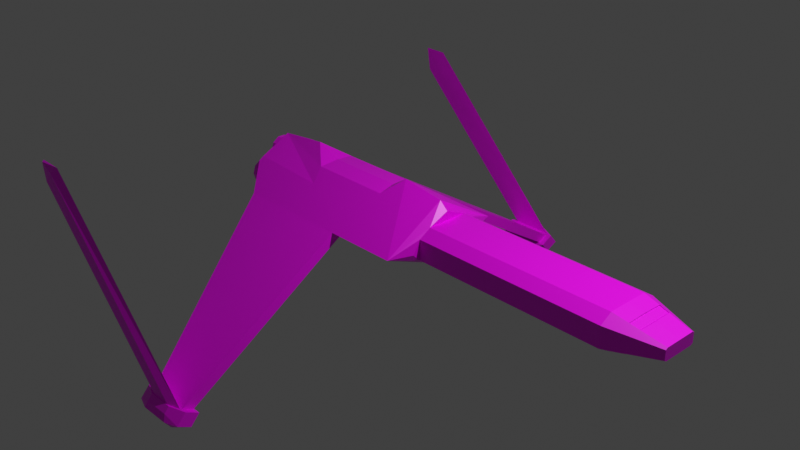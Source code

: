 # Source: anansi.blend  (saved by Blender 3.0.42; exported with 4.5.12 LTS)
import bpy
from mathutils import Matrix  # noqa: F401  (used for matrix-valued properties, if any)

bpy.ops.wm.read_factory_settings(use_empty=True)
scene = bpy.context.scene
scene.name = 'Scene'

# ---- collections
col_collection = bpy.data.collections.new('Collection'); scene.collection.children.link(col_collection)

# ---- images (referenced by path relative to the original .blend; pixels are not part of the script)
import os
ASSET_DIR = os.environ.get("B2B_ASSET_DIR", "")  # directory of the original .blend (textures are referenced by path, not embedded)
HERE = os.path.dirname(os.path.abspath(__file__))  # packed textures are extracted next to this script under _unpacked/

def load_image(name, relpath, width, height, colorspace="sRGB"):
    """Load a texture the original file referenced (path relative to the .blend, or extracted next to this script)."""
    p = next((c for c in (os.path.join(HERE, relpath), os.path.join(ASSET_DIR, relpath)) if relpath and os.path.exists(c)), "")
    if p:
        img = bpy.data.images.load(p, check_existing=True)
        img.name = name
    else:  # same state as the original file: an image datablock whose file is absent (Cycles renders it pink)
        img = bpy.data.images.new(name, width, height)
        img.source = "FILE"
        img.filepath = "//" + (relpath or name)
    img.colorspace_settings.name = colorspace
    return img
img_untitled_002 = load_image('Untitled.002', 'anansi_lights.png', 1024, 1024, 'sRGB')
img_untitled = load_image('Untitled', 'anansi_base.png', 1024, 1024, 'sRGB')
img_untitled_001 = load_image('Untitled.001', 'anansi_paint.png', 1024, 1024, 'sRGB')

# ---- materials (node trees are filled in below, after node groups)
mat_material = bpy.data.materials.new('Material')
mat_material.alpha_threshold = 0.0
mat_material.use_transparent_shadow = False
mat_material.line_color = (0.0, 0.0, 0.0, 1.0)

# ---- material node trees
mat_material.use_nodes = True; mat_material.node_tree.nodes.clear()
_N = mat_material.node_tree.nodes; _L = mat_material.node_tree.links
n0 = _N.new('ShaderNodeOutputMaterial'); n0.name = 'Material Output'; n0.location = (282, 300)
n0.width = 158
n1 = _N.new('ShaderNodeBsdfPrincipled'); n1.name = 'Principled BSDF'; n1.location = (-371, 302)
n1.hide = True
n1.distribution = 'GGX'
n1.subsurface_method = 'BURLEY'
n1.inputs[2].default_value = 0.4
n1.inputs[3].default_value = 1.45
n1.inputs[27].default_value = (0.0, 0.0, 0.0, 1.0)
n1.inputs[28].default_value = 1.0
n2 = _N.new('ShaderNodeBsdfPrincipled'); n2.name = 'Principled BSDF.001'; n2.location = (-382, 72)
n2.hide = True
n2.distribution = 'GGX'
n2.subsurface_method = 'BURLEY'
n2.inputs[2].default_value = 0.4
n2.inputs[3].default_value = 1.45
n2.inputs[27].default_value = (0.0, 0.0, 0.0, 1.0)
n2.inputs[28].default_value = 1.0
n3 = _N.new('ShaderNodeBsdfPrincipled'); n3.name = 'Principled BSDF.002'; n3.location = (-388, -179)
n3.hide = True
n3.distribution = 'GGX'
n3.subsurface_method = 'BURLEY'
n3.inputs[2].default_value = 0.4
n3.inputs[3].default_value = 1.45
n3.inputs[27].default_value = (0.0, 0.0, 0.0, 1.0)
n3.inputs[28].default_value = 1.0
n4 = _N.new('ShaderNodeTexImage'); n4.name = 'Image Texture.002'; n4.location = (-716, -96)
n4.image = img_untitled_002
n5 = _N.new('ShaderNodeTexImage'); n5.name = 'Image Texture'; n5.location = (-727, 466)
n5.image = img_untitled
n6 = _N.new('ShaderNodeTexImage'); n6.name = 'Image Texture.001'; n6.location = (-747, 178)
n6.image = img_untitled_001
n7 = _N.new('ShaderNodeMixShader'); n7.name = 'Mix Shader'; n7.location = (-29, 302)
n8 = _N.new('ShaderNodeMixShader'); n8.name = 'Mix Shader.001'; n8.location = (-17, 6)
_L.new(n5.outputs[0], n1.inputs[0])
_L.new(n6.outputs[0], n2.inputs[0])
_L.new(n4.outputs[0], n3.inputs[0])
_L.new(n6.outputs[1], n7.inputs[0])
_L.new(n4.outputs[1], n8.inputs[0])
_L.new(n7.outputs[0], n8.inputs[1])
_L.new(n3.outputs[0], n8.inputs[2])
_L.new(n1.outputs[0], n7.inputs[1])
_L.new(n2.outputs[0], n7.inputs[2])
_L.new(n8.outputs[0], n0.inputs[0])
n0.is_active_output = True

# ---- world
world_world = bpy.data.worlds.new('World'); scene.world = world_world
world_world.use_nodes = True; world_world.node_tree.nodes.clear()
_N = world_world.node_tree.nodes; _L = world_world.node_tree.links
n0 = _N.new('ShaderNodeOutputWorld'); n0.name = 'World Output'; n0.location = (300, 300)
n1 = _N.new('ShaderNodeBackground'); n1.name = 'Background'; n1.location = (10, 300)
n1.inputs[0].default_value = (0.05088, 0.05088, 0.05088, 1.0)
_L.new(n1.outputs[0], n0.inputs[0])
n0.is_active_output = True
world_world.color = (0.05088, 0.05088, 0.05088)
world_world.use_sun_shadow = False
world_world.sun_shadow_jitter_overblur = 0.0

# ---- cameras
cam_camera = bpy.data.cameras.new('Camera')
cam_camera.clip_end = 100.0
cam_camera.ortho_scale = 7.314

# ---- lights
light_light = bpy.data.lights.new('Light', 'POINT')
light_light.transmission_factor = 0.0
light_light.energy = 1000.0
light_light.shadow_soft_size = 0.1
light_light.shadow_maximum_resolution = 0.006
light_light.use_absolute_resolution = True

# ---- meshes
me_cube = bpy.data.meshes.new('Cube')
me_cube.from_pydata([(3.338, 0.0, 0.09665), (0.5794, 0.0, 0.4066), (0.6728, 0.0, 0.3214), (-1.791, 0.0, 0.4148), (0.6728, 0.3649, 0.1413), (0.6728, 0.0, 0.2238), (0.6728, 0.231, 0.2218), (2.804, 0.0, 0.2238), (2.804, 0.231, 0.2218), (2.804, 0.3649, 0.1413), (3.338, 0.1771, 0.09629), (3.338, 0.2011, 0.08184), (2.973, 0.0, 0.1836), (-1.791, 0.0, 0.3848), (-1.591, 0.0, 0.4083), (2.977, 0.2135, 0.1811), (3.088, 0.0, 0.1562), (3.085, 0.2025, 0.1557), (2.962, 0.0, 0.1797), (2.966, 0.2134, 0.1771), (3.077, 0.0, 0.1523), (3.074, 0.2025, 0.1517), (3.338, 0.0, -0.03694), (0.5794, 0.7007, 0.0), (0.5794, 0.0, -0.2829), (0.6728, 0.0, -0.1791), (-1.511, 0.7007, 0.0), (-1.791, 0.0, -0.2518), (-1.311, 0.7009, -0.01015), (0.6728, 0.4478, 0.0), (0.6728, 0.3649, -0.08155), (0.6728, 0.3645, 0.0), (2.804, 0.0, -0.1641), (2.804, 0.231, -0.1621), (2.804, 0.3649, -0.08155), (2.804, 0.3645, 0.0), (3.338, 0.0, 0.0), (3.338, 0.1771, -0.03658), (3.338, 0.2011, -0.02213), (3.338, 0.201, 0.0), (-1.511, 0.683, 0.004435), (2.973, 0.0, -0.1239), (-1.791, 0.0, -0.2173), (-1.591, 0.0, 0.0), (-1.591, 0.0, -0.2278), (2.977, 0.2135, -0.1213), (2.983, 0.0, -0.0648), (2.98, 0.2025, -0.06427), (-1.511, 0.5803, -0.06106), (-0.2213, 0.7007, 0.0), (-0.2215, 0.5848, -0.05971), (-0.1685, 2.595, -1.15), (-0.6478, 2.595, -1.15), (-0.6478, 2.474, -1.211), (-0.1687, 2.479, -1.21), (-0.09663, 2.61, -1.142), (-0.7196, 2.61, -1.142), (-0.7196, 2.459, -1.219), (-0.09683, 2.465, -1.217), (-0.09678, 2.71, -1.256), (-0.7198, 2.71, -1.256), (-0.7198, 2.559, -1.332), (-0.09698, 2.565, -1.331), (-0.2646, 2.681, -1.127), (-0.5518, 2.681, -1.127), (-0.2646, 2.734, -1.187), (-0.5518, 2.734, -1.187), (-0.1919, 2.716, -1.309), (-0.6302, 2.716, -1.309), (-0.6302, 2.605, -1.366), (-0.192, 2.609, -1.364), (-0.2182, 2.432, -1.275), (-0.5971, 2.429, -1.276), (-0.2183, 2.498, -1.35), (-0.5972, 2.495, -1.351), (-1.791, 0.4011, 0.2025), (-1.791, 0.3457, 0.2399), (-0.8871, 0.3816, 0.2157), (-1.231, 0.0, 0.4736), (0.09938, 0.0, 0.4736), (-0.9685, 0.2097, 0.3319), (-0.05378, 0.2107, 0.3312), (-0.08257, 0.0, 0.3591), (-0.9466, 0.0, 0.3591), (-1.846, 0.4515, 0.0453), (-1.52, 0.4515, 0.0453), (-1.846, 0.424, -0.03936), (-1.52, 0.424, -0.03936), (-1.846, 0.352, -0.09168), (-1.52, 0.352, -0.09168), (-1.846, 0.263, -0.09168), (-1.52, 0.263, -0.09168), (-1.846, 0.191, -0.03936), (-1.52, 0.191, -0.03936), (-1.846, 0.1635, 0.0453), (-1.337, 0.1635, 0.0453), (-1.846, 0.191, 0.13), (-1.337, 0.191, 0.13), (-1.846, 0.263, 0.1823), (-1.337, 0.263, 0.1823), (-1.846, 0.352, 0.1823), (-1.52, 0.352, 0.1823), (-1.846, 0.424, 0.13), (-1.52, 0.424, 0.13), (-1.846, 0.4262, 0.0453), (-1.846, 0.4035, -0.02447), (-1.846, 0.3442, -0.0676), (-1.846, 0.2708, -0.0676), (-1.846, 0.2115, -0.02447), (-1.846, 0.1888, 0.0453), (-1.846, 0.2115, 0.1151), (-1.846, 0.2708, 0.1582), (-1.846, 0.3442, 0.1582), (-1.846, 0.4035, 0.1151), (-1.778, 0.4058, 0.0453), (-1.778, 0.387, -0.01246), (-1.778, 0.3379, -0.04815), (-1.778, 0.2771, -0.04815), (-1.778, 0.228, -0.01246), (-1.778, 0.2092, 0.0453), (-1.778, 0.228, 0.1031), (-1.778, 0.2771, 0.1387), (-1.778, 0.3379, 0.1387), (-1.778, 0.387, 0.1031), (-1.672, 0.3545, 0.0453), (-1.672, 0.3455, 0.01769), (-1.672, 0.322, 0.0006302), (-1.672, 0.293, 0.0006302), (-1.672, 0.2695, 0.01769), (-1.672, 0.2605, 0.0453), (-1.672, 0.2695, 0.0729), (-1.672, 0.293, 0.08996), (-1.672, 0.322, 0.08996), (-1.672, 0.3455, 0.0729), (-1.916, 0.1442, -0.06383), (-1.59, 0.1442, -0.06383), (-1.916, 0.1167, -0.1485), (-1.59, 0.1167, -0.1485), (-1.916, 0.04468, -0.2008), (-1.59, 0.04468, -0.2008), (-1.916, 0.0, -0.2008), (-1.59, 0.0, -0.2008), (-1.914, 0.1411, 0.2092), (-1.914, 0.0, 0.0722), (-1.916, 0.0, 0.03959), (-1.588, 0.04154, 0.0722), (-1.914, 0.1136, 0.1245), (-1.914, 0.04154, 0.0722), (-1.916, 0.0, 0.07315), (-1.407, 0.0, 0.07315), (-1.916, 0.04468, 0.07315), (-1.59, 0.04468, 0.07315), (-1.916, 0.1167, 0.02083), (-1.59, 0.1167, 0.02083), (-1.916, 0.1189, -0.06383), (-1.916, 0.0962, -0.1336), (-1.916, 0.03685, -0.1767), (-1.916, 0.0, -0.1775), (-1.588, 0.1411, 0.2092), (-1.916, 0.0, 0.03959), (-1.588, 0.1136, 0.1245), (-1.916, 0.0, 0.04906), (-1.916, 0.03685, 0.04906), (-1.916, 0.0962, 0.005942), (-1.847, 0.09843, -0.06383), (-1.847, 0.07966, -0.1216), (-1.847, 0.03053, -0.1573), (-1.847, 0.0, -0.1581), (-1.405, 0.0, 0.3462), (-1.914, 0.0, 0.3462), (-1.588, 0.0, 0.0722), (-1.847, 0.0, 0.02962), (-1.847, 0.03053, 0.02962), (-1.847, 0.07966, -0.006074), (-1.742, 0.04713, -0.06383), (-1.742, 0.03816, -0.09144), (-1.742, 0.01468, -0.1085), (-1.742, 0.0, -0.1085), (-1.742, 0.0, -0.09144), (-1.742, 0.0, -0.06383), (-1.742, 0.0, -0.03622), (-1.742, 0.0, -0.01916), (-1.742, 0.01468, -0.01916), (-1.742, 0.03816, -0.03622), (-1.914, 0.04154, 0.3462), (-1.588, 0.04154, 0.3462), (-1.914, 0.1136, 0.2938), (-1.588, 0.1136, 0.2938), (-1.914, 0.1157, 0.2092), (-1.914, 0.09307, 0.1394), (-1.914, 0.03371, 0.09629), (-1.914, 0.0, 0.09549), (-1.914, 0.0, 0.3221), (-1.914, 0.03371, 0.3221), (-1.914, 0.09307, 0.279), (-1.845, 0.09529, 0.2092), (-1.845, 0.07653, 0.1514), (-1.845, 0.0274, 0.1157), (-1.845, 0.0, 0.1149), (-1.845, 0.0, 0.3026), (-1.845, 0.0274, 0.3026), (-1.845, 0.07653, 0.2669), (-1.74, 0.044, 0.2092), (-1.74, 0.03503, 0.1816), (-1.74, 0.01155, 0.1645), (-1.74, 0.0, 0.1645), (-1.74, 0.0, 0.1816), (-1.74, 0.0, 0.2092), (-1.74, 0.0, 0.2368), (-1.74, 0.0, 0.2538), (-1.74, 0.01155, 0.2538), (-1.74, 0.03503, 0.2368), (-0.1733, 2.619, -1.14), (-0.643, 2.619, -1.14), (-0.2999, 2.673, -1.129), (-0.5164, 2.673, -1.129), (-1.986, 2.622, 0.7141), (-2.217, 2.622, 0.4431), (-2.057, 2.666, 0.6487), (-2.164, 2.666, 0.5238), (2.804, 0.3119, -0.1134), (-0.2406, 2.763, -1.256), (-0.5693, 2.763, -1.256), (-0.2226, 2.564, -1.373), (-0.5973, 2.56, -1.374), (-2.244, 2.646, 0.7048), (-2.256, 2.62, 0.716)], [(159, 144)], [(31, 4, 9, 35), (23, 1, 2, 6, 4, 29), (3, 76, 75, 26, 40, 13), (1, 23, 49, 26, 75, 77, 76, 3, 78, 80, 81, 79), (35, 9, 11, 39), (4, 31, 29), (5, 6, 2), (4, 6, 8, 9), (6, 5, 7, 8), (36, 39, 11, 10, 0), (9, 8, 15, 17, 10, 11), (8, 7, 12, 15), (13, 40, 28, 14), (43, 14, 28), (16, 17, 21, 20), (19, 18, 20, 21), (17, 16, 0, 10), (17, 15, 19, 21), (15, 12, 18, 19), (31, 35, 34, 30), (25, 30, 24), (27, 42, 40, 26, 48), (24, 27, 48, 50, 49, 23), (35, 39, 38, 34), (30, 29, 31), (24, 23, 30), (29, 30, 23), (32, 25, 33), (36, 22, 37, 38, 39), (34, 38, 37, 47, 45, 220), (33, 45, 41, 32), (42, 44, 28, 40), (43, 28, 44), (47, 37, 22, 46), (41, 45, 47, 46), (52, 51, 55, 56), (49, 50, 54, 51), (48, 26, 52, 53), (50, 48, 53, 54), (26, 49, 51, 52), (62, 58, 71, 73), (54, 53, 57, 58), (53, 52, 56, 57), (51, 54, 58, 55), (62, 223, 70), (57, 56, 60, 61), (55, 58, 62, 59), (60, 56, 64, 66), (64, 63, 65, 66), (59, 221, 65), (55, 59, 65, 63), (63, 64, 215, 214), (68, 67, 70, 69), (61, 60, 68, 69), (59, 62, 70, 67), (60, 222, 68), (71, 72, 74, 73), (61, 224, 74), (58, 57, 72, 71), (57, 61, 74, 72), (33, 25, 30, 34, 220), (76, 77, 75), (79, 81, 82), (82, 81, 80, 83), (83, 80, 78), (84, 85, 87, 86), (86, 87, 89, 88), (88, 89, 91, 90), (90, 91, 93, 92), (92, 93, 95, 94), (94, 95, 97, 96), (96, 97, 99, 98), (98, 99, 101, 100), (100, 101, 103, 102), (102, 103, 85, 84), (84, 86, 105, 104), (108, 109, 119, 118), (88, 90, 107, 106), (86, 88, 106, 105), (102, 84, 104, 113), (100, 102, 113, 112), (98, 100, 112, 111), (96, 98, 111, 110), (94, 96, 110, 109), (92, 94, 109, 108), (90, 92, 108, 107), (115, 116, 126, 125), (105, 106, 116, 115), (112, 113, 123, 122), (109, 110, 120, 119), (106, 107, 117, 116), (113, 104, 114, 123), (110, 111, 121, 120), (107, 108, 118, 117), (104, 105, 115, 114), (111, 112, 122, 121), (124, 125, 126, 127, 128, 129, 130, 131, 132, 133), (122, 123, 133, 132), (119, 120, 130, 129), (116, 117, 127, 126), (123, 114, 124, 133), (120, 121, 131, 130), (117, 118, 128, 127), (114, 115, 125, 124), (121, 122, 132, 131), (118, 119, 129, 128), (134, 135, 137, 136), (136, 137, 139, 138), (138, 139, 141, 140), (147, 143, 191, 190), (142, 146, 189, 188), (186, 187, 158, 142), (184, 185, 187, 186), (148, 149, 151, 150), (150, 151, 153, 152), (152, 153, 135, 134), (134, 136, 155, 154), (190, 191, 198, 197), (138, 140, 157, 156), (136, 138, 156, 155), (152, 134, 154, 163), (150, 152, 163, 162), (148, 150, 162, 161), (169, 168, 185, 184), (147, 145, 170, 143), (146, 160, 145, 147), (142, 158, 160, 146), (165, 166, 176, 175), (155, 156, 166, 165), (162, 163, 173, 172), (193, 194, 201, 200), (156, 157, 167, 166), (163, 154, 164, 173), (189, 190, 197, 196), (196, 197, 204, 203), (154, 155, 165, 164), (161, 162, 172, 171), (174, 175, 176, 177, 178, 179, 180, 181, 182, 183), (172, 173, 183, 182), (169, 184, 193, 192), (166, 167, 177, 176), (173, 164, 174, 183), (184, 186, 194, 193), (186, 142, 188, 194), (164, 165, 175, 174), (171, 172, 182, 181), (146, 147, 190, 189), (194, 188, 195, 201), (188, 189, 196, 195), (192, 193, 200, 199), (202, 203, 204, 205, 206, 207, 208, 209, 210, 211), (200, 201, 211, 210), (197, 198, 205, 204), (201, 195, 202, 211), (195, 196, 203, 202), (199, 200, 210, 209), (215, 213, 217, 219), (55, 63, 214, 212), (56, 55, 212, 213), (64, 56, 213, 215), (217, 226, 225, 219), (213, 212, 216, 226, 217), (212, 214, 218, 216), (214, 215, 219, 225, 218), (220, 45, 33), (67, 221, 59), (65, 221, 222, 66), (66, 222, 60), (68, 222, 221, 67), (73, 223, 62), (70, 223, 224, 69), (69, 224, 61), (74, 224, 223, 73), (225, 226, 216, 218)])
_uv = me_cube.uv_layers.new(name='UVMap')
_uv.uv.foreach_set('vector', [0.7796, 0.7048, 0.7796, 0.7324, 0.3633, 0.7324, 0.3633, 0.7048, 0.149, 0.5884, 0.0004375, 0.5326, 0.01626, 0.5136, 0.06118, 0.5338, 0.0899, 0.5444, 0.122, 0.5436, 0.3624, 0.4431, 0.3535, 0.5183, 0.3524, 0.5313, 0.2925, 0.5976, 0.2925, 0.594, 0.3569, 0.4451, 0.513, 0.0004375, 0.6713, 0.000785, 0.6713, 0.1572, 0.6713, 0.4092, 0.6006, 0.4639, 0.5961, 0.2873, 0.5876, 0.4639, 0.5119, 0.4643, 0.5061, 0.3544, 0.5555, 0.3032, 0.5558, 0.1245, 0.5059, 0.09486, 0.5728, 0.5825, 0.5728, 0.6101, 0.4636, 0.5985, 0.4636, 0.5825, 0.0899, 0.5444, 0.1139, 0.5295, 0.122, 0.5436, 0.03039, 0.5007, 0.06118, 0.5338, 0.01626, 0.5136, 0.7796, 0.6151, 0.7796, 0.6456, 0.3633, 0.6456, 0.3633, 0.6151, 0.1499, 0.4409, 0.195, 0.4409, 0.195, 0.8573, 0.1499, 0.8573, 0.5048, 0.6537, 0.5441, 0.6537, 0.5441, 0.6697, 0.5394, 0.6725, 0.5048, 0.6726, 0.7744, 0.7333, 0.7784, 0.7635, 0.7435, 0.7669, 0.7218, 0.769, 0.6711, 0.7738, 0.6704, 0.7684, 0.7784, 0.7635, 0.7784, 0.8086, 0.7444, 0.8086, 0.7435, 0.7669, 0.3569, 0.4451, 0.2925, 0.594, 0.2531, 0.596, 0.3178, 0.4403, 0.0004375, 0.628, 0.0702, 0.5893, 0.0702, 0.7579, 0.1408, 0.6843, 0.1276, 0.647, 0.1298, 0.6462, 0.143, 0.6835, 0.09418, 0.7376, 0.09418, 0.7793, 0.07108, 0.7788, 0.07245, 0.7393, 0.7218, 0.769, 0.7213, 0.8085, 0.6711, 0.8084, 0.6711, 0.7738, 0.1276, 0.647, 0.1408, 0.6296, 0.143, 0.6289, 0.1298, 0.6462, 0.1408, 0.6296, 0.1277, 0.5901, 0.1299, 0.5893, 0.143, 0.6289, 0.7796, 0.7048, 0.3633, 0.7048, 0.3633, 0.6889, 0.7796, 0.6889, 0.1227, 0.4482, 0.1283, 0.5217, 0.149, 0.4409, 0.1203, 0.5893, 0.1267, 0.5914, 0.1267, 0.742, 0.1255, 0.7453, 0.1164, 0.7205, 0.8198, 0.0004375, 0.8198, 0.4636, 0.7003, 0.4094, 0.6982, 0.1575, 0.6728, 0.1575, 0.6722, 0.001094, 0.5728, 0.5825, 0.4636, 0.5825, 0.4636, 0.5782, 0.5728, 0.5666, 0.1283, 0.5217, 0.122, 0.5436, 0.1139, 0.5295, 0.149, 0.4409, 0.149, 0.5884, 0.1283, 0.5217, 0.122, 0.5436, 0.1283, 0.5217, 0.149, 0.5884, 0.2532, 0.7333, 0.6696, 0.7339, 0.2531, 0.7784, 0.5048, 0.6537, 0.5048, 0.6465, 0.5394, 0.6466, 0.5441, 0.6494, 0.5441, 0.6537, 0.4743, 0.677, 0.3645, 0.6761, 0.3633, 0.6708, 0.4321, 0.6564, 0.4394, 0.6477, 0.4743, 0.6649, 0.7413, 0.5971, 0.7065, 0.5937, 0.7074, 0.552, 0.7413, 0.5519, 0.3624, 0.7274, 0.3236, 0.7324, 0.2531, 0.596, 0.2925, 0.594, 0.1156, 0.5893, 0.1156, 0.7368, 0.07108, 0.5899, 0.1959, 0.7823, 0.2008, 0.7122, 0.2354, 0.7122, 0.2354, 0.7818, 0.248, 0.7122, 0.248, 0.7539, 0.2368, 0.7519, 0.2363, 0.7123, 0.9083, 0.009991, 0.9267, 0.0004703, 0.9272, 0.0004375, 0.9159, 0.01027, 0.8198, 0.8974, 0.7981, 0.9107, 0.7981, 0.4778, 0.8198, 0.4645, 0.9338, 0.8924, 0.891, 0.8671, 0.9083, 0.009991, 0.9338, 0.02464, 0.2523, 0.4334, 0.0004375, 0.4401, 0.1587, 0.003298, 0.2523, 0.0004375, 0.2531, 0.0004375, 0.505, 0.006445, 0.505, 0.4394, 0.4114, 0.4372, 0.9281, 0.002953, 0.9299, 0.001848, 0.9302, 0.004403, 0.9289, 0.004497, 0.9303, 0.002538, 0.9338, 0.02464, 0.9307, 0.01804, 0.9299, 0.001848, 0.9338, 0.02464, 0.9083, 0.009991, 0.9159, 0.01027, 0.9307, 0.01804, 0.9267, 0.0004703, 0.9303, 0.002538, 0.9299, 0.001848, 0.9272, 0.0004375, 0.9283, 0.002718, 0.9282, 0.004218, 0.9278, 0.003609, 0.9307, 0.01804, 0.9159, 0.01027, 0.9218, 0.00789, 0.9268, 0.01129, 0.4752, 0.6784, 0.4752, 0.6465, 0.5039, 0.6537, 0.5039, 0.6856, 0.9216, 0.009155, 0.9159, 0.01027, 0.9197, 0.005312, 0.9213, 0.005551, 0.9197, 0.005312, 0.9244, 0.001568, 0.9249, 0.002274, 0.9213, 0.005551, 0.927, 0.002193, 0.9256, 0.002495, 0.9249, 0.002274, 0.9272, 0.0004375, 0.927, 0.002193, 0.9249, 0.002274, 0.9244, 0.001568, 0.9244, 0.001568, 0.9197, 0.005312, 0.9201, 0.005192, 0.9239, 0.002268, 0.9242, 0.007477, 0.9265, 0.00297, 0.9278, 0.003609, 0.9268, 0.008834, 0.9268, 0.01129, 0.9218, 0.00789, 0.9242, 0.007477, 0.9268, 0.008834, 0.9268, 0.002145, 0.9283, 0.002718, 0.9278, 0.003609, 0.9265, 0.00297, 0.9216, 0.009155, 0.9227, 0.006265, 0.9237, 0.00762, 0.9302, 0.004403, 0.9311, 0.01281, 0.9297, 0.01089, 0.9289, 0.004497, 0.9268, 0.01129, 0.928, 0.009223, 0.9293, 0.01027, 0.9299, 0.001848, 0.9307, 0.01804, 0.9311, 0.01281, 0.9302, 0.004403, 0.9307, 0.01804, 0.9268, 0.01129, 0.9297, 0.01089, 0.9311, 0.01281, 0.2531, 0.7784, 0.6696, 0.7339, 0.6696, 0.8077, 0.2532, 0.8089, 0.2532, 0.7968, 0.5876, 0.4639, 0.5961, 0.2873, 0.6006, 0.4639, 0.2411, 0.7113, 0.1959, 0.675, 0.2374, 0.6694, 0.2374, 0.6694, 0.1959, 0.675, 0.1964, 0.4963, 0.2377, 0.5006, 0.2377, 0.5006, 0.1964, 0.4963, 0.2411, 0.4409, 0.3633, 0.5099, 0.4269, 0.5099, 0.4269, 0.5273, 0.3633, 0.5273, 0.3633, 0.5273, 0.4269, 0.5273, 0.4269, 0.5446, 0.3633, 0.5446, 0.3633, 0.5446, 0.4269, 0.5446, 0.4269, 0.562, 0.3633, 0.562, 0.3633, 0.562, 0.4269, 0.562, 0.4269, 0.5794, 0.3633, 0.5794, 0.3633, 0.5794, 0.4269, 0.5794, 0.4627, 0.5968, 0.3633, 0.5968, 0.3633, 0.5968, 0.4627, 0.5968, 0.4627, 0.6142, 0.3633, 0.6142, 0.3633, 0.4403, 0.4627, 0.4403, 0.4627, 0.4577, 0.3633, 0.4577, 0.3633, 0.4577, 0.4627, 0.4577, 0.4269, 0.4751, 0.3633, 0.4751, 0.3633, 0.4751, 0.4269, 0.4751, 0.4269, 0.4925, 0.3633, 0.4925, 0.3633, 0.4925, 0.4269, 0.4925, 0.4269, 0.5099, 0.3633, 0.5099, 0.633, 0.5519, 0.6495, 0.5572, 0.6466, 0.5613, 0.633, 0.5568, 0.4748, 0.462, 0.4832, 0.4503, 0.4937, 0.4594, 0.4868, 0.469, 0.6597, 0.5713, 0.6597, 0.5887, 0.655, 0.5872, 0.655, 0.5728, 0.6495, 0.5572, 0.6597, 0.5713, 0.655, 0.5728, 0.6466, 0.5613, 0.6164, 0.5572, 0.633, 0.5519, 0.633, 0.5568, 0.6193, 0.5613, 0.6062, 0.5713, 0.6164, 0.5572, 0.6193, 0.5613, 0.6109, 0.5728, 0.6062, 0.5887, 0.6062, 0.5713, 0.6109, 0.5728, 0.6109, 0.5872, 0.6164, 0.6028, 0.6062, 0.5887, 0.6109, 0.5872, 0.6193, 0.5988, 0.633, 0.6081, 0.6164, 0.6028, 0.6193, 0.5988, 0.633, 0.6032, 0.6495, 0.6028, 0.633, 0.6081, 0.633, 0.6032, 0.6466, 0.5988, 0.6597, 0.5887, 0.6495, 0.6028, 0.6466, 0.5988, 0.655, 0.5872, 0.7065, 0.5081, 0.7081, 0.4964, 0.7302, 0.5025, 0.7294, 0.5081, 0.4636, 0.503, 0.4649, 0.4887, 0.4786, 0.4912, 0.4775, 0.503, 0.4748, 0.544, 0.4687, 0.5311, 0.4817, 0.5263, 0.4868, 0.537, 0.4832, 0.4503, 0.4934, 0.4403, 0.5022, 0.4511, 0.4937, 0.4594, 0.4649, 0.4887, 0.4687, 0.4749, 0.4817, 0.4797, 0.4786, 0.4912, 0.4687, 0.5311, 0.4649, 0.5173, 0.4786, 0.5148, 0.4817, 0.5263, 0.4934, 0.5657, 0.4832, 0.5557, 0.4937, 0.5466, 0.5022, 0.5549, 0.4687, 0.4749, 0.4748, 0.462, 0.4868, 0.469, 0.4817, 0.4797, 0.4649, 0.5173, 0.4636, 0.503, 0.4775, 0.503, 0.4786, 0.5148, 0.4832, 0.5557, 0.4748, 0.544, 0.4868, 0.537, 0.4937, 0.5466, 0.5537, 0.6648, 0.5483, 0.6631, 0.5449, 0.6585, 0.5449, 0.6528, 0.5483, 0.6482, 0.5537, 0.6465, 0.5591, 0.6482, 0.5624, 0.6528, 0.5624, 0.6585, 0.5591, 0.6631, 0.7202, 0.54, 0.7128, 0.5308, 0.7324, 0.519, 0.736, 0.5234, 0.7298, 0.4693, 0.741, 0.4652, 0.7459, 0.4876, 0.7406, 0.4896, 0.7081, 0.4964, 0.7128, 0.4855, 0.7324, 0.4973, 0.7302, 0.5025, 0.7128, 0.5308, 0.7081, 0.5199, 0.7302, 0.5138, 0.7324, 0.519, 0.741, 0.5511, 0.7298, 0.547, 0.7406, 0.5267, 0.7459, 0.5287, 0.7128, 0.4855, 0.7202, 0.4762, 0.736, 0.4929, 0.7324, 0.4973, 0.7081, 0.5199, 0.7065, 0.5081, 0.7294, 0.5081, 0.7302, 0.5138, 0.7298, 0.547, 0.7202, 0.54, 0.736, 0.5234, 0.7406, 0.5267, 0.7202, 0.4762, 0.7298, 0.4693, 0.7406, 0.4896, 0.736, 0.4929, 0.6053, 0.5087, 0.5418, 0.5087, 0.5418, 0.4913, 0.6053, 0.4913, 0.6053, 0.4913, 0.5418, 0.4913, 0.5418, 0.4739, 0.6053, 0.4739, 0.6053, 0.4739, 0.5418, 0.4739, 0.5418, 0.4652, 0.6053, 0.4652, 0.7616, 0.5519, 0.7697, 0.5519, 0.7697, 0.5565, 0.7632, 0.5567, 0.7422, 0.5787, 0.7476, 0.5622, 0.7516, 0.5651, 0.7471, 0.5787, 0.7056, 0.5255, 0.6421, 0.5255, 0.6421, 0.5081, 0.7056, 0.5081, 0.7056, 0.5429, 0.6421, 0.5429, 0.6421, 0.5255, 0.7056, 0.5255, 0.6053, 0.5522, 0.5059, 0.5522, 0.5418, 0.5435, 0.6053, 0.5435, 0.6053, 0.5435, 0.5418, 0.5435, 0.5418, 0.5261, 0.6053, 0.5261, 0.6053, 0.5261, 0.5418, 0.5261, 0.5418, 0.5087, 0.6053, 0.5087, 0.5771, 0.5799, 0.5825, 0.5633, 0.5865, 0.5662, 0.5821, 0.5799, 0.7757, 0.5433, 0.7785, 0.5374, 0.791, 0.5433, 0.7887, 0.5482, 0.5966, 0.5531, 0.6053, 0.5531, 0.6053, 0.5577, 0.5981, 0.5578, 0.5825, 0.5633, 0.5966, 0.5531, 0.5981, 0.5578, 0.5865, 0.5662, 0.5825, 0.5964, 0.5771, 0.5799, 0.5821, 0.5799, 0.5865, 0.5935, 0.5966, 0.6066, 0.5825, 0.5964, 0.5865, 0.5935, 0.5981, 0.6019, 0.6053, 0.6066, 0.5966, 0.6066, 0.5981, 0.6019, 0.6053, 0.6019, 0.7056, 0.551, 0.6062, 0.551, 0.6421, 0.5429, 0.7056, 0.5429, 0.7056, 0.4733, 0.6421, 0.4733, 0.6421, 0.4652, 0.7056, 0.4652, 0.7056, 0.4907, 0.6421, 0.4907, 0.6421, 0.4733, 0.7056, 0.4733, 0.7056, 0.5081, 0.6421, 0.5081, 0.6421, 0.4907, 0.7056, 0.4907, 0.6623, 0.5716, 0.6606, 0.5583, 0.6835, 0.5598, 0.6833, 0.5649, 0.1289, 0.7055, 0.1327, 0.6917, 0.1457, 0.6965, 0.1426, 0.708, 0.1326, 0.7479, 0.1289, 0.7341, 0.1426, 0.7316, 0.1457, 0.7431, 0.7756, 0.5995, 0.7719, 0.5857, 0.7856, 0.5832, 0.7887, 0.5947, 0.1327, 0.6917, 0.1357, 0.6852, 0.1482, 0.6911, 0.1457, 0.6965, 0.1289, 0.7341, 0.1276, 0.7198, 0.1415, 0.7198, 0.1426, 0.7316, 0.7719, 0.5571, 0.7757, 0.5433, 0.7887, 0.5482, 0.7856, 0.5596, 0.7484, 0.4803, 0.7531, 0.4694, 0.7728, 0.4813, 0.7705, 0.4865, 0.1276, 0.7198, 0.1289, 0.7055, 0.1426, 0.708, 0.1415, 0.7198, 0.1357, 0.7544, 0.1326, 0.7479, 0.1457, 0.7431, 0.1482, 0.7484, 0.6853, 0.5694, 0.6833, 0.5649, 0.6835, 0.5598, 0.6848, 0.5572, 0.6882, 0.5593, 0.6927, 0.5639, 0.6958, 0.5696, 0.6969, 0.5733, 0.694, 0.5739, 0.689, 0.5726, 0.6906, 0.5959, 0.6786, 0.5916, 0.689, 0.5726, 0.694, 0.5739, 0.7697, 0.6055, 0.7616, 0.6055, 0.7632, 0.6008, 0.7697, 0.6008, 0.6606, 0.5583, 0.6619, 0.5519, 0.6848, 0.5572, 0.6835, 0.5598, 0.6786, 0.5916, 0.6686, 0.5833, 0.6853, 0.5694, 0.689, 0.5726, 0.7616, 0.6055, 0.7476, 0.5952, 0.7516, 0.5923, 0.7632, 0.6008, 0.7476, 0.5952, 0.7422, 0.5787, 0.7471, 0.5787, 0.7516, 0.5923, 0.6686, 0.5833, 0.6623, 0.5716, 0.6833, 0.5649, 0.6853, 0.5694, 0.6969, 0.5961, 0.6906, 0.5959, 0.694, 0.5739, 0.6969, 0.5733, 0.7476, 0.5622, 0.7616, 0.5519, 0.7632, 0.5567, 0.7516, 0.5651, 0.7719, 0.5857, 0.7706, 0.5714, 0.7845, 0.5714, 0.7856, 0.5832, 0.7706, 0.5714, 0.7719, 0.5571, 0.7856, 0.5596, 0.7845, 0.5714, 0.7785, 0.6055, 0.7756, 0.5995, 0.7887, 0.5947, 0.791, 0.5995, 0.5146, 0.5531, 0.52, 0.5549, 0.5233, 0.5594, 0.5233, 0.5617, 0.52, 0.5617, 0.5146, 0.5617, 0.5092, 0.5617, 0.5059, 0.5617, 0.5059, 0.5594, 0.5092, 0.5549, 0.7531, 0.5147, 0.7484, 0.5038, 0.7705, 0.4977, 0.7728, 0.5029, 0.7531, 0.4694, 0.7564, 0.4652, 0.7742, 0.4795, 0.7728, 0.4813, 0.7484, 0.5038, 0.7468, 0.4921, 0.7697, 0.4921, 0.7705, 0.4977, 0.7468, 0.4921, 0.7484, 0.4803, 0.7705, 0.4865, 0.7697, 0.4921, 0.7564, 0.5189, 0.7531, 0.5147, 0.7728, 0.5029, 0.7742, 0.5047, 0.8442, 0.5173, 0.8207, 0.504, 0.8207, 0.0004375, 0.8442, 0.01367, 0.9272, 0.0004375, 0.9244, 0.001568, 0.9239, 0.002268, 0.9256, 0.0005972, 0.9159, 0.01027, 0.9272, 0.0004375, 0.9256, 0.0005972, 0.9172, 0.007771, 0.9197, 0.005312, 0.9159, 0.01027, 0.9172, 0.007771, 0.9201, 0.005192, 0.7805, 0.7806, 0.7805, 0.7304, 0.7913, 0.7345, 0.7913, 0.7559, 0.9347, 0.06534, 0.9996, 0.0004375, 0.9996, 0.504, 0.9702, 0.5334, 0.9347, 0.5689, 0.8901, 0.5689, 0.8741, 0.5472, 0.8741, 0.04359, 0.8901, 0.06534, 0.8741, 0.5472, 0.8442, 0.5173, 0.8442, 0.01367, 0.8593, 0.02878, 0.8741, 0.04359, 0.4743, 0.6649, 0.4394, 0.6477, 0.4743, 0.6465, 0.9265, 0.002833, 0.9256, 0.002495, 0.927, 0.002193, 0.9249, 0.002274, 0.9256, 0.002495, 0.9227, 0.006265, 0.9213, 0.005551, 0.9213, 0.005551, 0.9227, 0.006265, 0.9216, 0.009155, 0.9237, 0.00762, 0.9227, 0.006265, 0.9256, 0.002495, 0.9265, 0.002833, 0.929, 0.004328, 0.9282, 0.004218, 0.9283, 0.002718, 0.9278, 0.003609, 0.9282, 0.004218, 0.928, 0.009223, 0.9268, 0.008834, 0.9268, 0.008834, 0.928, 0.009223, 0.9268, 0.01129, 0.9293, 0.01027, 0.928, 0.009223, 0.9282, 0.004218, 0.929, 0.004328, 0.7913, 0.7345, 0.7805, 0.7304, 0.7805, 0.6889, 0.7913, 0.7136])
me_cube.materials.append(mat_material)
me_cube.use_remesh_preserve_volume = False
me_cube.use_remesh_preserve_attributes = False
me_cube.use_mirror_vertex_groups = False
me_cube.update()

# ---- objects
ob_cube = bpy.data.objects.new('Cube', me_cube)
ob_light = bpy.data.objects.new('Light', light_light)
ob_camera = bpy.data.objects.new('Camera', cam_camera)
ob_engine = bpy.data.objects.new('engine', None)
ob_engine_001 = bpy.data.objects.new('engine.001', None)
ob_engine_002 = bpy.data.objects.new('engine.002', None)
ob_engine_003 = bpy.data.objects.new('engine.003', None)
ob_turret = bpy.data.objects.new('turret', None)
ob_weapon = bpy.data.objects.new('weapon', None)
ob_weapon_001 = bpy.data.objects.new('weapon.001', None)
ob_weapon_002 = bpy.data.objects.new('weapon.002', None)
ob_weapon_003 = bpy.data.objects.new('weapon.003', None)
ob_weapon_004 = bpy.data.objects.new('weapon.004', None)
ob_weapon_006 = bpy.data.objects.new('weapon.006', None)
ob_weapon_005 = bpy.data.objects.new('weapon.005', None)
ob_thruster_light = bpy.data.objects.new('thruster_light', None)

# ---- transforms, parenting, visibility, modifiers, constraints
ob_cube.location = (0.0, 0.0, 0.0)
ob_cube.lock_rotations_4d = False
ob_cube.empty_display_type = 'ARROWS'
ob_cube.lineart.crease_threshold = 0.0
_m = ob_cube.modifiers.new('Mirror', 'MIRROR')
_m.use_axis = (False, True, False)
_m.use_clip = True
ob_light.location = (4.076, 1.005, 5.904)
ob_light.rotation_euler = (0.6503, 0.05522, 1.866)
ob_light.lock_rotations_4d = False
ob_light.empty_display_type = 'ARROWS'
ob_light.color = (0.0, 0.0, 0.0, 0.0)
ob_light.lineart.crease_threshold = 0.0
ob_camera.location = (7.359, -6.926, 4.958)
ob_camera.rotation_euler = (1.109, 0.0, 0.8149)
ob_camera.lock_rotations_4d = False
ob_camera.empty_display_type = 'ARROWS'
ob_camera.color = (0.0, 0.0, 0.0, 0.0)
ob_camera.display_type = 'WIRE'
ob_camera.lineart.crease_threshold = 0.0
ob_engine.location = (-1.833, 0.3127, 0.05268)
ob_engine.lineart.crease_threshold = 0.0
ob_engine_001.location = (-1.833, -0.3127, 0.05268)
ob_engine_001.lineart.crease_threshold = 0.0
ob_engine_002.location = (-1.833, 0.0, 0.2096)
ob_engine_002.lineart.crease_threshold = 0.0
ob_engine_003.location = (-1.833, 0.0, -0.06373)
ob_engine_003.lineart.crease_threshold = 0.0
ob_turret.location = (-0.4976, 0.0, 0.4142)
ob_turret.empty_display_type = 'ARROWS'
ob_turret.lineart.crease_threshold = 0.0
ob_weapon.location = (-0.07647, -2.589, -1.22)
ob_weapon.lineart.crease_threshold = 0.0
ob_weapon_001.location = (-0.07647, 2.589, -1.22)
ob_weapon_001.lineart.crease_threshold = 0.0
ob_weapon_002.location = (2.698, -0.3789, 0.0389)
ob_weapon_002.lineart.crease_threshold = 0.0
ob_weapon_003.location = (2.698, 0.3789, 0.0389)
ob_weapon_003.lineart.crease_threshold = 0.0
ob_weapon_004.location = (2.988, 0.06813, -0.09413)
ob_weapon_004.lineart.crease_threshold = 0.0
ob_weapon_006.location = (0.6798, -0.5, 0.0389)
ob_weapon_006.lineart.crease_threshold = 0.0
ob_weapon_005.location = (0.6798, 0.5, 0.0389)
ob_weapon_005.lineart.crease_threshold = 0.0
ob_thruster_light.location = (-2.087, 0.0, 0.06511)
ob_thruster_light.lineart.crease_threshold = 0.0

# ---- collection membership
col_collection.objects.link(ob_cube)
col_collection.objects.link(ob_light)
col_collection.objects.link(ob_camera)
col_collection.objects.link(ob_engine)
col_collection.objects.link(ob_engine_001)
col_collection.objects.link(ob_engine_002)
col_collection.objects.link(ob_engine_003)
col_collection.objects.link(ob_turret)
col_collection.objects.link(ob_weapon)
col_collection.objects.link(ob_weapon_001)
col_collection.objects.link(ob_weapon_002)
col_collection.objects.link(ob_weapon_003)
col_collection.objects.link(ob_weapon_004)
col_collection.objects.link(ob_weapon_006)
col_collection.objects.link(ob_weapon_005)
col_collection.objects.link(ob_thruster_light)

# ---- scene / render settings (as saved in the file)
scene.camera = ob_camera
scene.frame_start = 1; scene.frame_end = 250; scene.frame_set(1)
scene.render.engine = 'BLENDER_EEVEE_NEXT'
scene.cycles.use_denoising = False
scene.cycles.samples = 128
scene.cycles.sampling_pattern = 'TABULATED_SOBOL'
scene.cycles.use_adaptive_sampling = False
scene.cycles.use_light_tree = False
scene.view_settings.view_transform = 'Standard'
bpy.context.view_layer.update()

